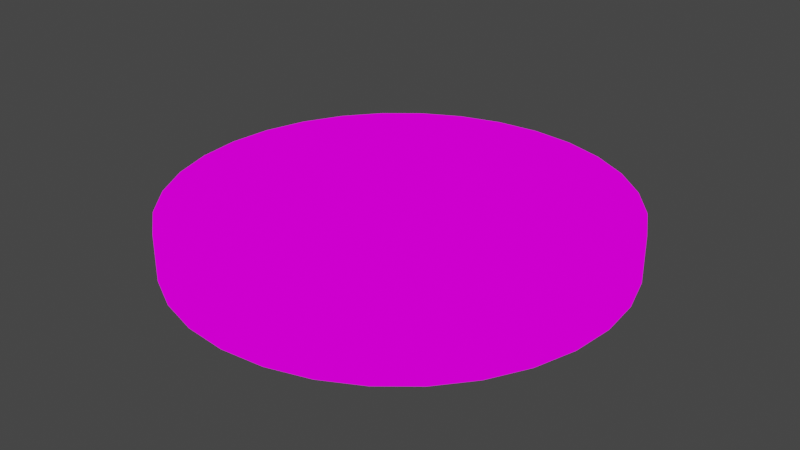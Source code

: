 # Source: room00.blend  (saved by Blender 2.93.21; exported with 4.5.12 LTS)
import bpy
from mathutils import Matrix  # noqa: F401  (used for matrix-valued properties, if any)

bpy.ops.wm.read_factory_settings(use_empty=True)
scene = bpy.context.scene
scene.name = 'Scene'

# ---- collections
col_collection = bpy.data.collections.new('Collection'); scene.collection.children.link(col_collection)

# ---- images (referenced by path relative to the original .blend; pixels are not part of the script)
import os
ASSET_DIR = os.environ.get("B2B_ASSET_DIR", "")  # directory of the original .blend (textures are referenced by path, not embedded)
HERE = os.path.dirname(os.path.abspath(__file__))  # packed textures are extracted next to this script under _unpacked/

def load_image(name, relpath, width, height, colorspace="sRGB"):
    """Load a texture the original file referenced (path relative to the .blend, or extracted next to this script)."""
    p = next((c for c in (os.path.join(HERE, relpath), os.path.join(ASSET_DIR, relpath)) if relpath and os.path.exists(c)), "")
    if p:
        img = bpy.data.images.load(p, check_existing=True)
        img.name = name
    else:  # same state as the original file: an image datablock whose file is absent (Cycles renders it pink)
        img = bpy.data.images.new(name, width, height)
        img.source = "FILE"
        img.filepath = "//" + (relpath or name)
    img.colorspace_settings.name = colorspace
    return img
img_mandala00_png = load_image('mandala00.png', 'mandala00.png', 1024, 1024, 'sRGB')

# ---- materials (node trees are filled in below, after node groups)
mat_material_001 = bpy.data.materials.new('Material.001')
mat_material_001.use_backface_culling = True
mat_material_001.use_transparent_shadow = False

# ---- material node trees
mat_material_001.use_nodes = True; mat_material_001.node_tree.nodes.clear()
_N = mat_material_001.node_tree.nodes; _L = mat_material_001.node_tree.links
n0 = _N.new('ShaderNodeOutputMaterial'); n0.name = 'Material Output'; n0.location = (300, 300)
n1 = _N.new('ShaderNodeTexImage'); n1.name = 'Image Texture'; n1.location = (-280, 280)
n1.image = img_mandala00_png
n2 = _N.new('ShaderNodeEmission'); n2.name = 'Emission'; n2.location = (10, 300)
_L.new(n2.outputs[0], n0.inputs[0])
_L.new(n1.outputs[0], n2.inputs[0])
n0.is_active_output = True

# ---- world
world_world = bpy.data.worlds.new('World'); scene.world = world_world
world_world.use_nodes = True; world_world.node_tree.nodes.clear()
_N = world_world.node_tree.nodes; _L = world_world.node_tree.links
n0 = _N.new('ShaderNodeOutputWorld'); n0.name = 'World Output'; n0.location = (300, 300)
n1 = _N.new('ShaderNodeBackground'); n1.name = 'Background'; n1.location = (10, 300)
n1.inputs[0].default_value = (0.05088, 0.05088, 0.05088, 1.0)
_L.new(n1.outputs[0], n0.inputs[0])
n0.is_active_output = True
world_world.color = (0.05088, 0.05088, 0.05088)
world_world.use_sun_shadow = False
world_world.sun_shadow_jitter_overblur = 0.0

# ---- meshes
me_plane = bpy.data.meshes.new('Plane')
me_plane.from_pydata([(-247.7, 247.7, 22.96), (2.308, 247.7, -1.463), (2.308, 247.7, 51.09), (51.08, 242.9, -1.463), (51.08, 242.9, 51.09), (97.98, 228.7, -1.463), (97.98, 228.7, 51.09), (141.2, 205.6, -1.463), (141.2, 205.6, 51.09), (179.1, 174.5, -1.463), (179.1, 174.5, 51.09), (210.2, 136.6, -1.463), (210.2, 136.6, 51.09), (233.3, 93.36, -1.463), (233.3, 93.36, 51.09), (247.5, 46.46, -1.463), (247.5, 46.46, 51.09), (252.3, -2.308, -1.463), (252.3, -2.308, 51.09), (247.5, -51.08, -1.463), (247.5, -51.08, 51.09), (233.3, -97.98, -1.463), (233.3, -97.98, 51.09), (210.2, -141.2, -1.463), (210.2, -141.2, 51.09), (179.1, -179.1, -1.463), (179.1, -179.1, 51.09), (141.2, -210.2, -1.463), (141.2, -210.2, 51.09), (97.98, -233.3, -1.463), (97.98, -233.3, 51.09), (51.08, -247.5, -1.463), (51.08, -247.5, 51.09), (2.308, -252.3, -1.463), (2.308, -252.3, 51.09), (-46.46, -247.5, -1.463), (-46.46, -247.5, 51.09), (-93.36, -233.3, -1.463), (-93.36, -233.3, 51.09), (-136.6, -210.2, -1.463), (-136.6, -210.2, 51.09), (-174.5, -179.1, -1.463), (-174.5, -179.1, 51.09), (-205.6, -141.2, -1.463), (-205.6, -141.2, 51.09), (-228.7, -97.98, -1.463), (-228.7, -97.98, 51.09), (-242.9, -51.08, -1.463), (-242.9, -51.08, 51.09), (-247.7, -2.308, -1.463), (-247.7, -2.308, 51.09), (-242.9, 46.46, -1.463), (-242.9, 46.46, 51.09), (-228.7, 93.36, -1.463), (-228.7, 93.36, 51.09), (-205.6, 136.6, -1.463), (-205.6, 136.6, 51.09), (-174.5, 174.5, -1.463), (-174.5, 174.5, 51.09), (-136.6, 205.6, -1.463), (-136.6, 205.6, 51.09), (-93.36, 228.7, -1.463), (-93.36, 228.7, 51.09), (-46.46, 242.9, -1.463), (-46.46, 242.9, 51.09)], [], [(1, 3, 4, 2), (3, 5, 6, 4), (5, 7, 8, 6), (7, 9, 10, 8), (9, 11, 12, 10), (11, 13, 14, 12), (13, 15, 16, 14), (15, 17, 18, 16), (17, 19, 20, 18), (19, 21, 22, 20), (21, 23, 24, 22), (23, 25, 26, 24), (25, 27, 28, 26), (27, 29, 30, 28), (29, 31, 32, 30), (31, 33, 34, 32), (33, 35, 36, 34), (35, 37, 38, 36), (37, 39, 40, 38), (39, 41, 42, 40), (41, 43, 44, 42), (43, 45, 46, 44), (45, 47, 48, 46), (47, 49, 50, 48), (49, 51, 52, 50), (51, 53, 54, 52), (53, 55, 56, 54), (55, 57, 58, 56), (57, 59, 60, 58), (59, 61, 62, 60), (4, 6, 8, 10, 12, 14, 16, 18, 20, 22, 24, 26, 28, 30, 32, 34, 36, 38, 40, 42, 44, 46, 48, 50, 52, 54, 56, 58, 60, 62, 64, 2), (61, 63, 64, 62), (63, 1, 2, 64), (1, 63, 61, 59, 57, 55, 53, 51, 49, 47, 45, 43, 41, 39, 37, 35, 33, 31, 29, 27, 25, 23, 21, 19, 17, 15, 13, 11, 9, 7, 5, 3)])
_uv = me_plane.uv_layers.new(name='UVMap')
_uv.uv.foreach_set('vector', [0.5, -1.132, 3.672, -1.132, 3.672, 2.132, 0.5, 2.132, 3.672, -1.132, 6.723, -1.132, 6.723, 2.132, 3.672, 2.132, 6.723, -1.132, 9.534, -1.132, 9.534, 2.132, 6.723, 2.132, 9.534, -1.132, 12.0, -1.132, 12.0, 2.132, 9.534, 2.132, 12.0, -1.132, 9.534, -1.132, 9.534, 2.132, 12.0, 2.132, 9.534, -1.132, 6.723, -1.132, 6.723, 2.132, 9.534, 2.132, 6.723, -1.132, 3.672, -1.132, 3.672, 2.132, 6.723, 2.132, 3.672, -1.132, 0.5, -1.132, 0.5, 2.132, 3.672, 2.132, 0.5, -1.132, -2.672, -1.132, -2.672, 2.132, 0.5, 2.132, -2.672, -1.132, -5.723, -1.132, -5.723, 2.132, -2.672, 2.132, -5.723, -1.132, -8.534, -1.132, -8.534, 2.132, -5.723, 2.132, -8.534, -1.132, -11.0, -1.132, -11.0, 2.132, -8.534, 2.132, 12.0, -1.132, 9.534, -1.132, 9.534, 2.132, 12.0, 2.132, 9.534, -1.132, 6.723, -1.132, 6.723, 2.132, 9.534, 2.132, 6.723, -1.132, 3.672, -1.132, 3.672, 2.132, 6.723, 2.132, 3.672, -1.132, 0.5, -1.132, 0.5, 2.132, 3.672, 2.132, 0.5, -1.132, -2.672, -1.132, -2.672, 2.132, 0.5, 2.132, -2.672, -1.132, -5.723, -1.132, -5.723, 2.132, -2.672, 2.132, -5.723, -1.132, -8.534, -1.132, -8.534, 2.132, -5.723, 2.132, -8.534, -1.132, -11.0, -1.132, -11.0, 2.132, -8.534, 2.132, -11.0, -1.132, -8.534, -1.132, -8.534, 2.132, -11.0, 2.132, -8.534, -1.132, -5.723, -1.132, -5.723, 2.132, -8.534, 2.132, -5.723, -1.132, -2.672, -1.132, -2.672, 2.132, -5.723, 2.132, -2.672, -1.132, 0.5, -1.132, 0.5, 2.132, -2.672, 2.132, 0.5, -1.132, 3.672, -1.132, 3.672, 2.132, 0.5, 2.132, 3.672, -1.132, 6.723, -1.132, 6.723, 2.132, 3.672, 2.132, 6.723, -1.132, 9.534, -1.132, 9.534, 2.132, 6.723, 2.132, 9.534, -1.132, 12.0, -1.132, 12.0, 2.132, 9.534, 2.132, -11.0, -1.132, -8.534, -1.132, -8.534, 2.132, -11.0, 2.132, -8.534, -1.132, -5.723, -1.132, -5.723, 2.132, -8.534, 2.132, 2.741, 11.77, 4.896, 11.11, 6.882, 10.05, 8.623, 8.623, 10.05, 6.882, 11.11, 4.896, 11.77, 2.741, 11.99, 0.5, 11.77, -1.741, 11.11, -3.896, 10.05, -5.882, 8.623, -7.623, 6.882, -9.052, 4.896, -10.11, 2.741, -10.77, 0.5, -10.99, -1.741, -10.77, -3.896, -10.11, -5.882, -9.052, -7.623, -7.623, -9.052, -5.882, -10.11, -3.896, -10.77, -1.741, -10.99, 0.5, -10.77, 2.741, -10.11, 4.896, -9.052, 6.882, -7.623, 8.623, -5.882, 10.05, -3.896, 11.11, -1.741, 11.77, 0.5, 11.99, -5.723, -1.132, -2.672, -1.132, -2.672, 2.132, -5.723, 2.132, -2.672, -1.132, 0.5, -1.132, 0.5, 2.132, -2.672, 2.132, 0.5, 11.99, -1.741, 11.77, -3.896, 11.11, -5.882, 10.05, -7.623, 8.623, -9.052, 6.882, -10.11, 4.896, -10.77, 2.741, -10.99, 0.5, -10.77, -1.741, -10.11, -3.896, -9.052, -5.882, -7.623, -7.623, -5.882, -9.052, -3.896, -10.11, -1.741, -10.77, 0.5, -10.99, 2.741, -10.77, 4.896, -10.11, 6.882, -9.052, 8.623, -7.623, 10.05, -5.882, 11.11, -3.896, 11.77, -1.741, 11.99, 0.5, 11.77, 2.741, 11.11, 4.896, 10.05, 6.882, 8.623, 8.623, 6.882, 10.05, 4.896, 11.11, 2.741, 11.77])
me_plane.materials.append(mat_material_001)
me_plane.use_remesh_fix_poles = True
me_plane.use_remesh_preserve_attributes = False
me_plane.update()

# ---- objects
ob_plane = bpy.data.objects.new('Plane', me_plane)

# ---- transforms, parenting, visibility, modifiers, constraints
ob_plane.location = (0.0, 0.0, 0.0)

# ---- collection membership
col_collection.objects.link(ob_plane)

# ---- scene / render settings (as saved in the file)
scene.frame_start = 1; scene.frame_end = 250; scene.frame_set(1)
scene.render.engine = 'BLENDER_EEVEE_NEXT'
scene.cycles.use_denoising = False
scene.cycles.samples = 128
scene.cycles.sampling_pattern = 'TABULATED_SOBOL'
scene.cycles.use_adaptive_sampling = False
scene.cycles.use_light_tree = False
scene.view_settings.view_transform = 'Filmic'
bpy.context.view_layer.update()

# ---- added for rendering (the .blend has no active camera): camera
cam_auto = bpy.data.cameras.new('AutoCamera')
cam_auto.lens = 50.0
cam_auto.sensor_width = 36.0
cam_auto.clip_end = 11513.4
ob_auto_camera = bpy.data.objects.new('AutoCamera', cam_auto)
scene.collection.objects.link(ob_auto_camera)
ob_auto_camera.location = (658.344, -789.552, 549.642)
ob_auto_camera.rotation_euler = (1.09748, -7.21219e-08, 0.694738)
scene.camera = ob_auto_camera
bpy.context.view_layer.update()
